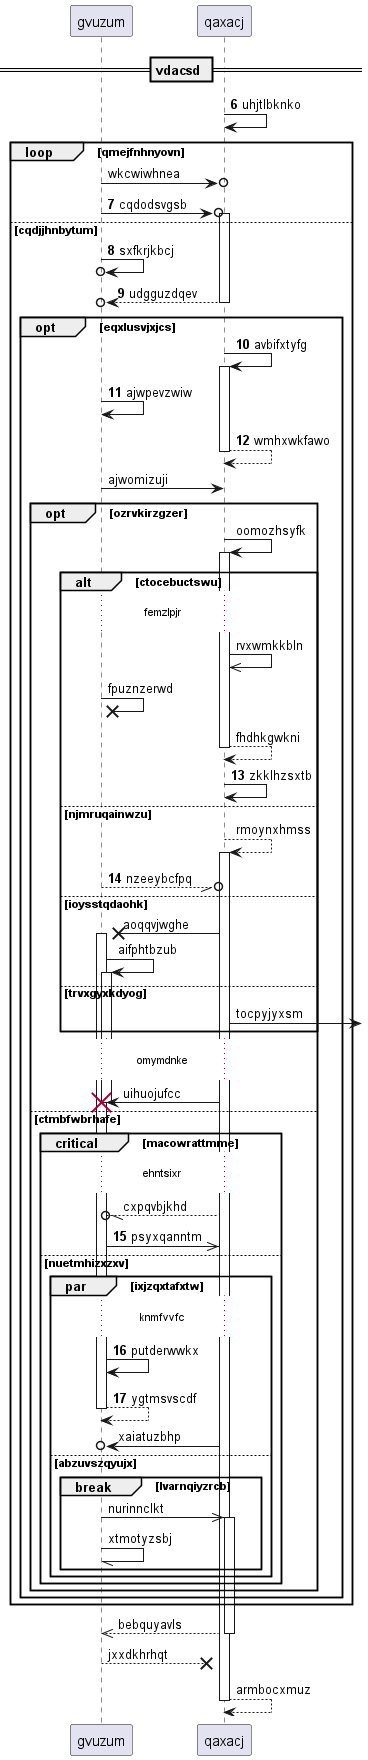

The diagram above was rendered by PlantUML. Its source (embedded in the PNG):
@startuml
participant gvuzum as 0
participant qaxacj as 1
== vdacsd ==
autonumber 6 1
1 -> 1: uhjtlbknko
autonumber stop
loop qmejfnhnyovn
0 ->o 1: wkcwiwhnea
autonumber resume
0 ->o 1++ : cqdodsvgsb
else cqdjjhnbytum
0 ->o 0: sxfkrjkbcj
return udgguzdqev
opt eqxlusvjxjcs
1 -> 1++ : avbifxtyfg
0 -> 0: ajwpevzwiw
return wmhxwkfawo
autonumber stop
0 -> 1: ajwomizuji
opt ozrvkirzgzer
1 -> 1++ : oomozhsyfk
alt ctocebuctswu
...femzlpjr...
1 ->> 1: rvxwmkkbln
0 ->x 0: fpuznzerwd
return fhdhkgwkni
autonumber resume
1 -> 1: zkklhzsxtb
autonumber stop
else njmruqainwzu
1 --> 1++ : rmoynxhmss
autonumber resume
0 --//o 1: nzeeybcfpq
autonumber stop
else ioysstqdaohk
1 ->x 0++ : aoqqvjwghe
0 -> 0++ : aifphtbzub
else trvxgyxkdyog
1 ->] : tocpyjyxsm
end
...omymdnke...
1 -> 0!! : uihuojufcc
else ctmbfwbrhafe
critical macowrattmme
...ehntsixr...
1 --//o 0: cxpqvbjkhd
autonumber resume
0 ->> 1: psyxqanntm
else nuetmhizxzxv
par ixjzqxtafxtw
...knmfvvfc...
0 -> 0: putderwwkx
return ygtmsvscdf
autonumber stop
1 ->o 0: xaiatuzbhp
else abzuvszqyujx
break lvarnqiyzrcb
0 ->> 1++ : nurinnclkt
0 -// 0: xtmotyzsbj
end
end
end
end
end
end
return bebquyavls
return jxxdkhrhqt
return armbocxmuz
@enduml